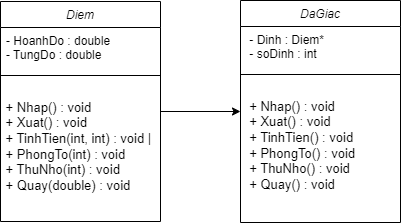

The diagram above was exported from draw.io. Its source (the exported page's mxGraphModel, read from the mxfile embedded in the PNG):
<mxGraphModel dx="722" dy="465" grid="1" gridSize="10" guides="1" tooltips="1" connect="1" arrows="1" fold="1" page="1" pageScale="1" pageWidth="827" pageHeight="1169" math="0" shadow="0">
  <root>
    <mxCell id="WIyWlLk6GJQsqaUBKTNV-0" />
    <mxCell id="WIyWlLk6GJQsqaUBKTNV-1" parent="WIyWlLk6GJQsqaUBKTNV-0" />
    <mxCell id="4daeExRaB1zNp0T0OSzY-12" value="" style="edgeStyle=orthogonalEdgeStyle;rounded=0;orthogonalLoop=1;jettySize=auto;html=1;" edge="1" parent="WIyWlLk6GJQsqaUBKTNV-1" source="zkfFHV4jXpPFQw0GAbJ--0" target="4daeExRaB1zNp0T0OSzY-7">
      <mxGeometry relative="1" as="geometry" />
    </mxCell>
    <mxCell id="zkfFHV4jXpPFQw0GAbJ--0" value="Diem" style="swimlane;fontStyle=2;align=center;verticalAlign=top;childLayout=stackLayout;horizontal=1;startSize=26;horizontalStack=0;resizeParent=1;resizeLast=0;collapsible=1;marginBottom=0;rounded=0;shadow=0;strokeWidth=1;" parent="WIyWlLk6GJQsqaUBKTNV-1" vertex="1">
      <mxGeometry x="220" y="120" width="160" height="220" as="geometry">
        <mxRectangle x="230" y="140" width="160" height="26" as="alternateBounds" />
      </mxGeometry>
    </mxCell>
    <mxCell id="zkfFHV4jXpPFQw0GAbJ--1" value="- HoanhDo : double &#10;- TungDo : double" style="text;align=left;verticalAlign=top;spacingLeft=4;spacingRight=4;overflow=hidden;rotatable=0;points=[[0,0.5],[1,0.5]];portConstraint=eastwest;" parent="zkfFHV4jXpPFQw0GAbJ--0" vertex="1">
      <mxGeometry y="26" width="160" height="44" as="geometry" />
    </mxCell>
    <mxCell id="zkfFHV4jXpPFQw0GAbJ--4" value="" style="line;html=1;strokeWidth=1;align=left;verticalAlign=middle;spacingTop=-1;spacingLeft=3;spacingRight=3;rotatable=0;labelPosition=right;points=[];portConstraint=eastwest;" parent="zkfFHV4jXpPFQw0GAbJ--0" vertex="1">
      <mxGeometry y="70" width="160" height="8" as="geometry" />
    </mxCell>
    <mxCell id="SAwe_c-SH5qVpCiYsV06-0" value="&lt;div style=&quot;font-size: 13px;&quot;&gt;&amp;nbsp;+ Nhap() : void&amp;nbsp;&lt;/div&gt;&lt;div style=&quot;font-size: 13px;&quot;&gt;&amp;nbsp;+ Xuat() : void&amp;nbsp;&lt;/div&gt;&lt;div style=&quot;font-size: 13px;&quot;&gt;&amp;nbsp;+ TinhTien(int, int) : void |&amp;nbsp; &amp;nbsp;+ PhongTo(int) : void&amp;nbsp;&lt;/div&gt;&lt;div style=&quot;font-size: 13px;&quot;&gt;&amp;nbsp;+ ThuNho(int) : void&amp;nbsp;&lt;/div&gt;&lt;div style=&quot;font-size: 13px;&quot;&gt;&amp;nbsp;+ Quay(double) : void&amp;nbsp; &amp;nbsp;&lt;br&gt;&lt;/div&gt;" style="text;html=1;align=left;verticalAlign=middle;whiteSpace=wrap;rounded=0;" parent="zkfFHV4jXpPFQw0GAbJ--0" vertex="1">
      <mxGeometry y="78" width="160" height="134" as="geometry" />
    </mxCell>
    <mxCell id="4daeExRaB1zNp0T0OSzY-7" value="DaGiac" style="swimlane;fontStyle=2;align=center;verticalAlign=top;childLayout=stackLayout;horizontal=1;startSize=26;horizontalStack=0;resizeParent=1;resizeLast=0;collapsible=1;marginBottom=0;rounded=0;shadow=0;strokeWidth=1;" vertex="1" parent="WIyWlLk6GJQsqaUBKTNV-1">
      <mxGeometry x="460" y="119" width="160" height="222" as="geometry">
        <mxRectangle x="230" y="140" width="160" height="26" as="alternateBounds" />
      </mxGeometry>
    </mxCell>
    <mxCell id="4daeExRaB1zNp0T0OSzY-8" value=" - Dinh : Diem*&#10; - soDinh : int  " style="text;align=left;verticalAlign=top;spacingLeft=4;spacingRight=4;overflow=hidden;rotatable=0;points=[[0,0.5],[1,0.5]];portConstraint=eastwest;" vertex="1" parent="4daeExRaB1zNp0T0OSzY-7">
      <mxGeometry y="26" width="160" height="44" as="geometry" />
    </mxCell>
    <mxCell id="4daeExRaB1zNp0T0OSzY-10" value="" style="line;html=1;strokeWidth=1;align=left;verticalAlign=middle;spacingTop=-1;spacingLeft=3;spacingRight=3;rotatable=0;labelPosition=right;points=[];portConstraint=eastwest;" vertex="1" parent="4daeExRaB1zNp0T0OSzY-7">
      <mxGeometry y="70" width="160" height="8" as="geometry" />
    </mxCell>
    <mxCell id="4daeExRaB1zNp0T0OSzY-11" value="&lt;div style=&quot;font-size: 13px;&quot;&gt;&amp;nbsp; + Nhap() : void&amp;nbsp;&lt;/div&gt;&lt;div style=&quot;font-size: 13px;&quot;&gt;&amp;nbsp; + Xuat() : void&amp;nbsp;&lt;/div&gt;&lt;div style=&quot;font-size: 13px;&quot;&gt;&amp;nbsp; + TinhTien() : void&amp;nbsp;&lt;/div&gt;&lt;div style=&quot;font-size: 13px;&quot;&gt;&amp;nbsp; + PhongTo() : void&amp;nbsp;&lt;/div&gt;&lt;div style=&quot;font-size: 13px;&quot;&gt;&amp;nbsp; + ThuNho() : void&amp;nbsp;&lt;/div&gt;&lt;div style=&quot;font-size: 13px;&quot;&gt;&amp;nbsp; + Quay() : void&amp;nbsp; &amp;nbsp;&lt;br&gt;&lt;/div&gt;" style="text;html=1;align=left;verticalAlign=middle;whiteSpace=wrap;rounded=0;" vertex="1" parent="4daeExRaB1zNp0T0OSzY-7">
      <mxGeometry y="78" width="160" height="134" as="geometry" />
    </mxCell>
  </root>
</mxGraphModel>